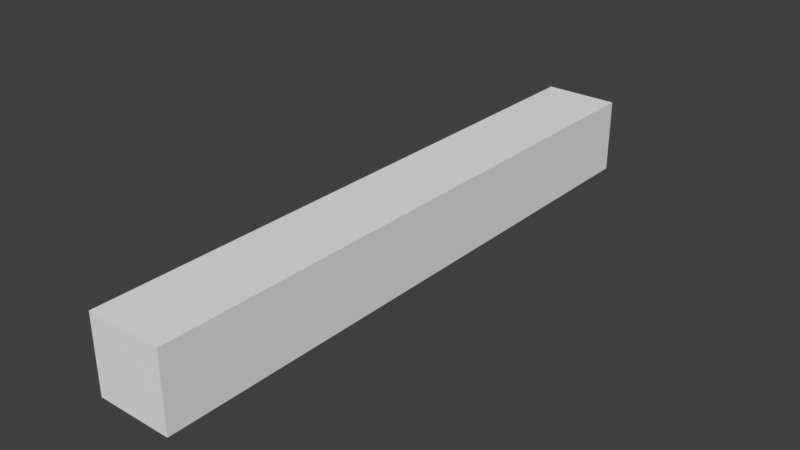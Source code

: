 # Source: SM_Post_2.blend  (saved by Blender 2.77.0; exported with 4.5.12 LTS)
import bpy
from mathutils import Matrix  # noqa: F401  (used for matrix-valued properties, if any)

bpy.ops.wm.read_factory_settings(use_empty=True)
scene = bpy.context.scene
scene.name = 'Scene'

# ---- collections
col_collection_1 = bpy.data.collections.new('Collection 1'); scene.collection.children.link(col_collection_1)

# ---- world
world_world = bpy.data.worlds.new('World'); scene.world = world_world
world_world.color = (0.05088, 0.05088, 0.05088)
world_world.use_sun_shadow = False
world_world.sun_shadow_jitter_overblur = 0.0
world_world.cycles.sampling_method = 'MANUAL'

# ---- meshes
me_sm_post_2 = bpy.data.meshes.new('SM_Post_2')
me_sm_post_2.from_pydata([(0.0, 0.0, -0.25), (0.0, 2.0, -0.25), (0.0, 0.0, 0.0), (0.25, 0.0, -0.25), (0.0, 2.0, 0.0), (0.25, 0.0, 0.0), (0.25, 2.0, -0.25), (0.25, 2.0, 0.0)], [], [(5, 3, 6, 7), (7, 6, 1, 4), (0, 3, 5, 2), (2, 5, 7, 4), (1, 0, 2, 4), (1, 6, 3, 0)])
me_sm_post_2.use_remesh_preserve_volume = False
me_sm_post_2.use_remesh_preserve_attributes = False
me_sm_post_2.use_mirror_vertex_groups = False
me_sm_post_2.update()

# ---- objects
ob_sm_post_2 = bpy.data.objects.new('SM_Post_2', me_sm_post_2)

# ---- transforms, parenting, visibility, modifiers, constraints
ob_sm_post_2.location = (0.0, 0.0, 0.0)
ob_sm_post_2.lineart.crease_threshold = 0.0

# ---- collection membership
col_collection_1.objects.link(ob_sm_post_2)

# ---- scene / render settings (as saved in the file)
scene.frame_start = 1; scene.frame_end = 250; scene.frame_set(1)
scene.render.engine = 'BLENDER_EEVEE_NEXT'
scene.render.resolution_percentage = 50
scene.render.dither_intensity = 0.0
scene.cycles.use_denoising = False
scene.cycles.samples = 128
scene.cycles.sampling_pattern = 'TABULATED_SOBOL'
scene.cycles.light_sampling_threshold = 0.0
scene.cycles.use_adaptive_sampling = False
scene.cycles.use_light_tree = False
scene.cycles.blur_glossy = 0.0
scene.cycles.sample_clamp_indirect = 0.0
scene.view_settings.view_transform = 'Standard'
bpy.context.view_layer.update()

# ---- added for rendering (the .blend has no active camera and no usable light): camera, sun
cam_auto = bpy.data.cameras.new('AutoCamera')
cam_auto.lens = 50.0
cam_auto.sensor_width = 36.0
cam_auto.clip_end = 1000.0
ob_auto_camera = bpy.data.objects.new('AutoCamera', cam_auto)
scene.collection.objects.link(ob_auto_camera)
ob_auto_camera.location = (2.00414, -1.25497, 1.37831)
ob_auto_camera.rotation_euler = (1.09748, -7.21219e-08, 0.694738)
scene.camera = ob_auto_camera
light_auto_sun = bpy.data.lights.new('AutoSun', 'SUN')
light_auto_sun.energy = 3.0
light_auto_sun.angle = 0.0523599
ob_auto_sun = bpy.data.objects.new('AutoSun', light_auto_sun)
scene.collection.objects.link(ob_auto_sun)
ob_auto_sun.rotation_euler = (0.872665, 0.174533, 0.523599)
bpy.context.view_layer.update()
